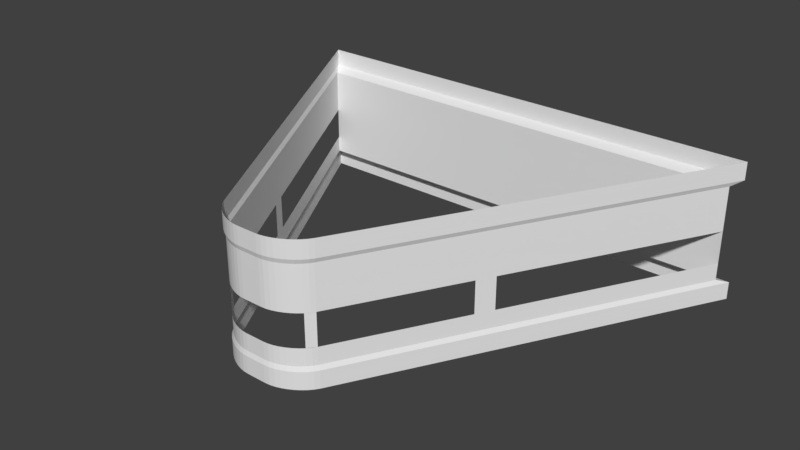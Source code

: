 # Source: IncrediBowl_PinSetter.blend  (saved by Blender 2.78.0; exported with 4.5.12 LTS)
import bpy
from mathutils import Matrix  # noqa: F401  (used for matrix-valued properties, if any)

bpy.ops.wm.read_factory_settings(use_empty=True)
scene = bpy.context.scene
scene.name = 'Scene'

# ---- collections
col_collection_1 = bpy.data.collections.new('Collection 1'); scene.collection.children.link(col_collection_1)

# ---- world
world_world = bpy.data.worlds.new('World'); scene.world = world_world
world_world.color = (0.05088, 0.05088, 0.05088)
world_world.use_sun_shadow = False
world_world.sun_shadow_jitter_overblur = 0.0
world_world.cycles.sampling_method = 'MANUAL'

# ---- meshes
me_plane_011 = bpy.data.meshes.new('Plane.011')
me_plane_011.from_pydata([(-0.6582, 1.0, -0.3044), (-4.746e-07, 2.136e-07, -0.3044), (-0.02784, 2.105e-07, 0.07227), (-0.1379, 0.06332, 0.07227), (-0.04112, 0.0009626, 0.07227), (-0.1304, 0.05233, 0.07227), (-0.1379, 0.06332, -0.3044), (-0.02784, 2.095e-07, -0.3044), (-0.1304, 0.05233, -0.3044), (-0.1209, 0.04166, -0.3044), (-0.1097, 0.03166, -0.3044), (-0.09711, 0.02262, -0.3044), (-0.08355, 0.01482, -0.3044), (-0.0694, 0.008484, -0.3044), (-0.05512, 0.003819, -0.3044), (-0.04112, 0.0009626, -0.3044), (0.6582, 1.0, -0.3044), (0.1379, 0.06332, 0.07227), (0.04112, 0.0009618, 0.07227), (0.05512, 0.003819, 0.07227), (0.1097, 0.03166, 0.07227), (0.1209, 0.04166, 0.07227), (0.1379, 0.06332, -0.3044), (0.02784, 2.114e-07, -0.3044), (0.1304, 0.05233, -0.3044), (0.1209, 0.04166, -0.3044), (0.1097, 0.03166, -0.3044), (0.09711, 0.02262, -0.3044), (0.08354, 0.01481, -0.3044), (0.0694, 0.008483, -0.3044), (0.05512, 0.003819, -0.3044), (0.04112, 0.0009618, -0.3044), (-0.04112, 0.0009626, 0.02441), (-0.02784, 2.105e-07, 0.02441), (-0.02784, 2.095e-07, -0.2565), (-0.04112, 0.0009626, -0.2565), (-0.05512, 0.003819, 0.02441), (-0.05512, 0.003819, -0.2565), (-0.0694, 0.008484, -0.2565), (-0.08355, 0.01482, -0.2565), (-0.09711, 0.02262, 0.02441), (-0.09711, 0.02262, -0.2565), (-0.1097, 0.03166, 0.02441), (-0.1097, 0.03166, -0.2565), (-0.1209, 0.04166, -0.2565), (-0.1304, 0.05233, -0.2565), (-0.1379, 0.06332, -0.2565), (-0.6582, 1.0, 0.02441), (-0.6582, 1.0, -0.2565), (-4.74e-07, 2.136e-07, -0.2565), (0.02784, 2.189e-07, 0.02441), (0.02784, 2.114e-07, -0.2565), (0.04112, 0.0009618, -0.2565), (0.05512, 0.003819, -0.2565), (0.0694, 0.008483, 0.02441), (0.0694, 0.008483, -0.2565), (0.08354, 0.01481, -0.2565), (0.09711, 0.02262, -0.2565), (0.1097, 0.03166, 0.02441), (0.1097, 0.03166, -0.2565), (0.1209, 0.04166, -0.2565), (0.1304, 0.05233, -0.2565), (0.1379, 0.06332, -0.2565), (0.6582, 1.0, 0.02441), (0.6582, 1.0, -0.2565), (-0.6354, 0.9691, -0.2443), (-0.6354, 0.9691, 0.01222), (-4.934e-07, 0.003733, 0.01222), (-4.652e-07, 0.003733, -0.2443), (-0.0397, 0.004662, 0.01222), (-0.02688, 0.003733, 0.01222), (-0.02688, 0.003733, -0.2443), (-0.0397, 0.004662, -0.2443), (-0.05321, 0.00742, 0.01222), (-0.05321, 0.00742, -0.2443), (-0.067, 0.01192, 0.01222), (-0.067, 0.01192, -0.2443), (-0.08065, 0.01803, 0.01222), (-0.08065, 0.01803, -0.2443), (-0.09375, 0.02557, 0.01222), (-0.09375, 0.02557, -0.2443), (-0.1059, 0.0343, 0.01222), (-0.1059, 0.0343, -0.2443), (-0.1167, 0.04396, 0.01222), (-0.1167, 0.04396, -0.2443), (-0.1259, 0.05425, 0.01222), (-0.1259, 0.05425, -0.2443), (-0.1331, 0.06486, 0.01222), (-0.1331, 0.06486, -0.2443), (0.6354, 0.9691, -0.2443), (0.6354, 0.9691, 0.01222), (0.0397, 0.004661, 0.01222), (0.02688, 0.003733, 0.01222), (0.02688, 0.003733, -0.2443), (0.0397, 0.004661, -0.2443), (0.05321, 0.007419, 0.01222), (0.05321, 0.007419, -0.2443), (0.067, 0.01192, 0.01222), (0.067, 0.01192, -0.2443), (0.08065, 0.01803, 0.01222), (0.08065, 0.01803, -0.2443), (0.09375, 0.02557, 0.01222), (0.09375, 0.02557, -0.2443), (0.1059, 0.0343, 0.01222), (0.1059, 0.0343, -0.2443), (0.1167, 0.04395, 0.01222), (0.1167, 0.04395, -0.2443), (0.1259, 0.05425, 0.01222), (0.1259, 0.05425, -0.2443), (0.1331, 0.06486, 0.01222), (0.1331, 0.06486, -0.2443), (-0.0694, 0.008484, 0.02441), (-0.08355, 0.01482, 0.02441), (-0.1209, 0.04166, 0.02441), (-0.1304, 0.05233, 0.02441), (-0.1379, 0.06332, 0.02441), (-4.938e-07, 1.99e-07, 0.02441), (0.04112, 0.0009618, 0.02441), (0.05512, 0.003819, 0.02441), (0.08354, 0.01481, 0.02441), (0.09711, 0.02262, 0.02441), (0.1209, 0.04166, 0.02441), (0.1304, 0.05233, 0.02441), (0.1379, 0.06332, 0.02441), (-0.05512, 0.003819, 0.07227), (-0.0694, 0.008484, 0.07227), (-0.08355, 0.01482, 0.07227), (-0.09711, 0.02262, 0.07227), (-0.1097, 0.03166, 0.07227), (-0.1209, 0.04166, 0.07227), (-0.6582, 1.0, 0.07227), (-4.933e-07, 1.99e-07, 0.07227), (0.02784, 2.189e-07, 0.07227), (0.0694, 0.008483, 0.07227), (0.08354, 0.01481, 0.07227), (0.09711, 0.02262, 0.07227), (0.1304, 0.05233, 0.07227), (0.6582, 1.0, 0.07227), (-0.6354, 0.9691, -0.1974), (-0.6354, 0.9691, -0.1084), (-4.91e-07, 0.003733, -0.1084), (-4.71e-07, 0.003733, -0.1974), (-0.02688, 0.003733, -0.1084), (-0.02688, 0.003733, -0.1974), (-0.0397, 0.004662, -0.1974), (-0.0397, 0.004662, -0.1084), (-0.05321, 0.00742, -0.1974), (-0.05321, 0.00742, -0.1084), (-0.067, 0.01192, -0.1974), (-0.067, 0.01192, -0.1084), (-0.08065, 0.01803, -0.1974), (-0.08065, 0.01803, -0.1084), (-0.09375, 0.02557, -0.1974), (-0.09375, 0.02557, -0.1084), (-0.1059, 0.0343, -0.1974), (-0.1059, 0.0343, -0.1084), (-0.1167, 0.04396, -0.1974), (-0.1167, 0.04396, -0.1084), (-0.1259, 0.05425, -0.1974), (-0.1259, 0.05425, -0.1084), (-0.1331, 0.06486, -0.1974), (-0.1331, 0.06486, -0.1084), (0.6354, 0.9691, -0.1974), (0.02688, 0.003733, -0.1084), (0.02688, 0.003733, -0.1974), (0.0397, 0.004661, -0.1974), (0.0397, 0.004661, -0.1084), (0.05321, 0.007419, -0.1974), (0.05321, 0.007419, -0.1084), (0.067, 0.01192, -0.1974), (0.067, 0.01192, -0.1084), (0.08065, 0.01803, -0.1974), (0.08065, 0.01803, -0.1084), (0.09375, 0.02557, -0.1974), (0.09375, 0.02557, -0.1084), (0.1059, 0.0343, -0.1974), (0.1059, 0.0343, -0.1084), (0.1167, 0.04395, -0.1974), (0.1167, 0.04395, -0.1084), (0.1259, 0.05425, -0.1974), (0.1259, 0.05425, -0.1084), (0.1331, 0.06486, -0.1974), (0.1331, 0.06486, -0.1084), (0.3257, 0.4013, -0.2565), (0.3257, 0.4013, -0.3044), (0.3144, 0.3912, 0.01222), (0.3144, 0.3912, -0.2443), (0.3257, 0.4013, 0.02441), (0.3257, 0.4013, 0.07227), (0.3144, 0.3912, -0.1084), (0.3144, 0.3912, -0.1974), (0.3521, 0.4489, -0.2565), (0.3521, 0.4489, -0.3044), (0.3399, 0.4371, -0.2443), (0.3521, 0.4489, 0.07227), (0.3399, 0.4371, 0.01222), (0.3521, 0.4489, 0.02441), (0.3399, 0.4371, -0.1084), (0.3399, 0.4371, -0.1974), (-0.3172, 0.386, -0.2565), (-0.3172, 0.386, 0.07227), (-0.3172, 0.386, -0.3044), (-0.3062, 0.3764, 0.01222), (-0.3062, 0.3764, -0.2443), (-0.3172, 0.386, 0.02441), (-0.3062, 0.3764, -0.1084), (-0.3062, 0.3764, -0.1974), (-0.3412, 0.4293, -0.2565), (-0.3412, 0.4293, -0.3044), (-0.3294, 0.4182, -0.2443), (-0.3294, 0.4182, -0.1084), (-0.3294, 0.4182, -0.1974), (-0.3294, 0.4182, 0.01222), (-0.3412, 0.4293, 0.02441), (-0.3412, 0.4293, 0.07227), (0.6354, 0.9691, -0.1084)], [], [(62, 110, 108, 61), (35, 72, 74, 37), (122, 107, 109, 123), (33, 70, 67, 116), (36, 73, 69, 32), (56, 100, 98, 55), (41, 80, 82, 43), (49, 68, 71, 34), (54, 97, 99, 119), (42, 81, 79, 40), (61, 108, 106, 60), (207, 209, 65, 48), (34, 71, 72, 35), (121, 105, 107, 122), (204, 202, 87, 115), (55, 98, 96, 53), (39, 78, 80, 41), (32, 69, 70, 33), (118, 95, 97, 54), (40, 79, 77, 112), (60, 106, 104, 59), (45, 86, 88, 46), (116, 67, 92, 50), (35, 15, 7, 34), (37, 14, 15, 35), (38, 13, 14, 37), (39, 12, 13, 38), (41, 11, 12, 39), (43, 10, 11, 41), (44, 9, 10, 43), (45, 8, 9, 44), (46, 6, 8, 45), (199, 201, 6, 46), (34, 7, 1, 49), (51, 23, 31, 52), (52, 31, 30, 53), (53, 30, 29, 55), (55, 29, 28, 56), (56, 28, 27, 57), (57, 27, 26, 59), (59, 26, 25, 60), (60, 25, 24, 61), (61, 24, 22, 62), (191, 192, 16, 64), (49, 1, 23, 51), (64, 16, 0, 48), (142, 140, 67, 70), (143, 144, 72, 71), (144, 146, 74, 72), (146, 148, 76, 74), (148, 150, 78, 76), (150, 152, 80, 78), (152, 154, 82, 80), (154, 156, 84, 82), (156, 158, 86, 84), (158, 160, 88, 86), (211, 138, 65, 209), (163, 92, 67, 140), (164, 93, 94, 165), (165, 94, 96, 167), (167, 96, 98, 169), (169, 98, 100, 171), (171, 100, 102, 173), (173, 102, 104, 175), (175, 104, 106, 177), (177, 106, 108, 179), (179, 108, 110, 181), (198, 193, 89, 162), (162, 89, 65, 138), (113, 83, 81, 42), (119, 99, 101, 120), (50, 92, 91, 117), (43, 82, 84, 44), (57, 102, 100, 56), (111, 75, 73, 36), (196, 195, 90, 63), (37, 74, 76, 38), (52, 94, 93, 51), (183, 186, 110, 62), (114, 85, 83, 113), (120, 101, 103, 58), (51, 93, 68, 49), (44, 84, 86, 45), (59, 104, 102, 57), (112, 77, 75, 111), (117, 91, 95, 118), (63, 90, 66, 47), (38, 76, 78, 39), (53, 96, 94, 52), (48, 65, 89, 64), (115, 87, 85, 114), (58, 103, 105, 121), (33, 2, 4, 32), (32, 4, 124, 36), (36, 124, 125, 111), (111, 125, 126, 112), (112, 126, 127, 40), (40, 127, 128, 42), (42, 128, 129, 113), (113, 129, 5, 114), (114, 5, 3, 115), (213, 214, 130, 47), (116, 131, 2, 33), (117, 18, 132, 50), (118, 19, 18, 117), (54, 133, 19, 118), (119, 134, 133, 54), (120, 135, 134, 119), (58, 20, 135, 120), (121, 21, 20, 58), (122, 136, 21, 121), (123, 17, 136, 122), (187, 188, 17, 123), (47, 130, 137, 63), (50, 132, 131, 116), (90, 215, 139, 66), (195, 197, 215, 90), (107, 180, 182, 109), (105, 178, 180, 107), (103, 176, 178, 105), (101, 174, 176, 103), (99, 172, 174, 101), (97, 170, 172, 99), (95, 168, 170, 97), (91, 166, 168, 95), (92, 163, 166, 91), (93, 164, 141, 68), (212, 66, 139, 210), (85, 87, 161, 159), (83, 85, 159, 157), (81, 83, 157, 155), (79, 81, 155, 153), (77, 79, 153, 151), (75, 77, 151, 149), (73, 75, 149, 147), (69, 73, 147, 145), (70, 69, 145, 142), (71, 68, 141, 143), (181, 182, 178, 177), (109, 182, 189, 185), (196, 194, 188, 187), (191, 193, 186, 183), (123, 109, 185, 187), (181, 110, 186, 190), (62, 22, 184, 183), (64, 89, 193, 191), (63, 137, 194, 196), (211, 206, 205, 210), (185, 189, 197, 195), (187, 185, 195, 196), (190, 186, 193, 198), (183, 184, 192, 191), (160, 156, 157, 161), (87, 202, 205, 161), (115, 3, 200, 204), (160, 206, 203, 88), (207, 208, 201, 199), (213, 212, 202, 204), (46, 88, 203, 199), (47, 66, 212, 213), (48, 0, 208, 207), (189, 190, 198, 197), (202, 212, 210, 205), (204, 200, 214, 213), (206, 211, 209, 203), (199, 203, 209, 207), (162, 138, 139, 215)])
me_plane_011.use_remesh_preserve_volume = False
me_plane_011.use_remesh_preserve_attributes = False
me_plane_011.use_mirror_vertex_groups = False
me_plane_011.update()

# ---- objects
ob_pinsetter = bpy.data.objects.new('PinSetter', me_plane_011)

# ---- transforms, parenting, visibility, modifiers, constraints
ob_pinsetter.location = (0.0002394, 18.18, 0.5043)
ob_pinsetter.lineart.crease_threshold = 0.0

# ---- collection membership
col_collection_1.objects.link(ob_pinsetter)

# ---- scene / render settings (as saved in the file)
scene.frame_start = 1; scene.frame_end = 250; scene.frame_set(1)
scene.render.engine = 'BLENDER_EEVEE_NEXT'
scene.render.resolution_percentage = 50
scene.render.dither_intensity = 0.0
scene.cycles.use_denoising = False
scene.cycles.samples = 128
scene.cycles.sampling_pattern = 'TABULATED_SOBOL'
scene.cycles.light_sampling_threshold = 0.0
scene.cycles.use_adaptive_sampling = False
scene.cycles.use_light_tree = False
scene.cycles.blur_glossy = 0.0
scene.cycles.sample_clamp_indirect = 0.0
scene.view_settings.view_transform = 'Standard'
bpy.context.view_layer.update()

# ---- added for rendering (the .blend has no active camera and no usable light): camera, sun
cam_auto = bpy.data.cameras.new('AutoCamera')
cam_auto.lens = 50.0
cam_auto.sensor_width = 36.0
cam_auto.clip_end = 1000.0
ob_auto_camera = bpy.data.objects.new('AutoCamera', cam_auto)
scene.collection.objects.link(ob_auto_camera)
ob_auto_camera.location = (1.56899, 16.8011, 1.64325)
ob_auto_camera.rotation_euler = (1.09748, -7.21219e-08, 0.694738)
scene.camera = ob_auto_camera
light_auto_sun = bpy.data.lights.new('AutoSun', 'SUN')
light_auto_sun.energy = 3.0
light_auto_sun.angle = 0.0523599
ob_auto_sun = bpy.data.objects.new('AutoSun', light_auto_sun)
scene.collection.objects.link(ob_auto_sun)
ob_auto_sun.rotation_euler = (0.872665, 0.174533, 0.523599)
bpy.context.view_layer.update()
